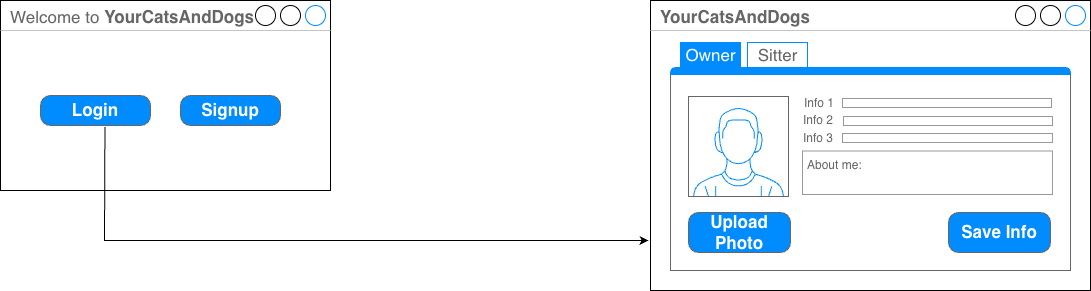

The diagram above was exported from draw.io. Its source (the exported page's mxGraphModel, read from the mxfile embedded in the PNG):
<mxGraphModel dx="1414" dy="790" grid="1" gridSize="10" guides="1" tooltips="1" connect="1" arrows="1" fold="1" page="1" pageScale="1" pageWidth="827" pageHeight="1169" math="0" shadow="0">
  <root>
    <mxCell id="0" />
    <mxCell id="1" parent="0" />
    <mxCell id="yV52H4vDqICFpYCts7A8-1" parent="1" style="strokeWidth=1;shadow=0;dashed=0;align=center;html=1;shape=mxgraph.mockup.containers.window;align=left;verticalAlign=top;spacingLeft=8;strokeColor2=#008cff;strokeColor3=#c4c4c4;fontColor=#666666;mainText=;fontSize=17;labelBackgroundColor=none;whiteSpace=wrap;" value="Welcome to &lt;b&gt;YourCatsAndDogs&lt;/b&gt;" vertex="1">
      <mxGeometry height="190" width="330" x="20" y="30" as="geometry" />
    </mxCell>
    <mxCell id="yV52H4vDqICFpYCts7A8-2" parent="1" style="strokeWidth=1;shadow=0;dashed=0;align=center;html=1;shape=mxgraph.mockup.buttons.button;strokeColor=#666666;fontColor=#ffffff;mainText=;buttonStyle=round;fontSize=17;fontStyle=1;fillColor=#008cff;whiteSpace=wrap;" value="Login" vertex="1">
      <mxGeometry height="30" width="110" x="60" y="125" as="geometry" />
    </mxCell>
    <mxCell id="yV52H4vDqICFpYCts7A8-3" parent="1" style="strokeWidth=1;shadow=0;dashed=0;align=center;html=1;shape=mxgraph.mockup.buttons.button;strokeColor=#666666;fontColor=#ffffff;mainText=;buttonStyle=round;fontSize=17;fontStyle=1;fillColor=#008cff;whiteSpace=wrap;" value="Signup" vertex="1">
      <mxGeometry height="30" width="100" x="200" y="125" as="geometry" />
    </mxCell>
    <mxCell id="yV52H4vDqICFpYCts7A8-56" edge="1" parent="1" source="yV52H4vDqICFpYCts7A8-2" style="endArrow=classic;html=1;rounded=0;exitX=0.586;exitY=1.05;exitDx=0;exitDy=0;exitPerimeter=0;" value="">
      <mxGeometry height="50" relative="1" width="50" as="geometry">
        <Array as="points">
          <mxPoint x="124" y="270" />
        </Array>
        <mxPoint x="601" y="148.14" as="sourcePoint" />
        <mxPoint x="668" y="270" as="targetPoint" />
      </mxGeometry>
    </mxCell>
    <mxCell id="815btlEpydPQKMJevnx2-81" connectable="0" parent="1" style="group" value="" vertex="1">
      <mxGeometry height="290" width="440" x="670" y="30" as="geometry" />
    </mxCell>
    <mxCell id="815btlEpydPQKMJevnx2-82" parent="815btlEpydPQKMJevnx2-81" style="strokeWidth=1;shadow=0;dashed=0;align=center;html=1;shape=mxgraph.mockup.containers.window;align=left;verticalAlign=top;spacingLeft=8;strokeColor2=#008cff;strokeColor3=#c4c4c4;fontColor=#666666;mainText=;fontSize=17;labelBackgroundColor=none;whiteSpace=wrap;" value="&lt;b&gt;YourCatsAndDogs&lt;/b&gt;" vertex="1">
      <mxGeometry height="290" width="440" as="geometry" />
    </mxCell>
    <mxCell id="815btlEpydPQKMJevnx2-83" parent="815btlEpydPQKMJevnx2-81" style="strokeWidth=1;shadow=0;dashed=0;align=center;html=1;shape=mxgraph.mockup.containers.marginRect2;rectMarginTop=32;strokeColor=#666666;gradientColor=none;whiteSpace=wrap;" value="" vertex="1">
      <mxGeometry height="228" width="400" x="20" y="42" as="geometry" />
    </mxCell>
    <mxCell id="815btlEpydPQKMJevnx2-87" parent="815btlEpydPQKMJevnx2-83" style="strokeWidth=1;shadow=0;dashed=0;align=center;html=1;shape=mxgraph.mockup.containers.topButton;rSize=5;strokeColor=#008cff;fillColor=#008cff;gradientColor=none;resizeWidth=1;movable=0;deletable=1;" value="" vertex="1">
      <mxGeometry height="7" relative="1" width="400" as="geometry">
        <mxPoint y="25" as="offset" />
      </mxGeometry>
    </mxCell>
    <mxCell id="815btlEpydPQKMJevnx2-88" parent="815btlEpydPQKMJevnx2-83" style="verticalLabelPosition=bottom;shadow=0;dashed=0;align=center;html=1;verticalAlign=top;strokeWidth=1;shape=mxgraph.mockup.containers.userMale;strokeColor=#666666;strokeColor2=#008cff;" value="" vertex="1">
      <mxGeometry height="100" width="100" x="18" y="54" as="geometry" />
    </mxCell>
    <mxCell id="815btlEpydPQKMJevnx2-89" parent="815btlEpydPQKMJevnx2-83" style="strokeWidth=1;shadow=0;dashed=0;align=center;html=1;shape=mxgraph.mockup.buttons.button;strokeColor=#666666;fontColor=#ffffff;mainText=;buttonStyle=round;fontSize=17;fontStyle=1;fillColor=#008cff;whiteSpace=wrap;" value="Upload Photo" vertex="1">
      <mxGeometry height="40" width="102" x="18" y="170" as="geometry" />
    </mxCell>
    <mxCell id="815btlEpydPQKMJevnx2-90" parent="815btlEpydPQKMJevnx2-83" style="strokeWidth=1;shadow=0;dashed=0;align=center;html=1;shape=mxgraph.mockup.forms.anchor;align=right;spacingRight=2;fontColor=#666666;" value="Info 1" vertex="1">
      <mxGeometry height="9" width="35" x="132" y="56" as="geometry" />
    </mxCell>
    <mxCell id="815btlEpydPQKMJevnx2-91" parent="815btlEpydPQKMJevnx2-83" style="strokeWidth=1;shadow=0;dashed=0;align=center;html=1;shape=mxgraph.mockup.forms.rrect;fillColor=#ffffff;rSize=0;fontColor=#666666;align=left;spacingLeft=3;strokeColor=#999999;" value="" vertex="1">
      <mxGeometry height="9" width="209" x="172" y="56" as="geometry" />
    </mxCell>
    <mxCell id="815btlEpydPQKMJevnx2-92" parent="815btlEpydPQKMJevnx2-83" style="strokeWidth=1;shadow=0;dashed=0;align=center;html=1;shape=mxgraph.mockup.forms.anchor;align=right;spacingRight=2;fontColor=#666666;" value="Info 2" vertex="1">
      <mxGeometry height="9" width="30" x="136" y="73.5" as="geometry" />
    </mxCell>
    <mxCell id="815btlEpydPQKMJevnx2-94" parent="815btlEpydPQKMJevnx2-83" style="strokeWidth=1;shadow=0;dashed=0;align=center;html=1;shape=mxgraph.mockup.forms.anchor;align=right;spacingRight=2;fontColor=#666666;" value="Info 3" vertex="1">
      <mxGeometry height="9" width="35" x="131" y="91" as="geometry" />
    </mxCell>
    <mxCell id="815btlEpydPQKMJevnx2-95" parent="815btlEpydPQKMJevnx2-83" style="strokeWidth=1;shadow=0;dashed=0;align=center;html=1;shape=mxgraph.mockup.forms.rrect;fillColor=#ffffff;rSize=0;fontColor=#666666;align=left;spacingLeft=3;strokeColor=#999999;" value="" vertex="1">
      <mxGeometry height="9" width="210" x="172" y="91" as="geometry" />
    </mxCell>
    <mxCell id="815btlEpydPQKMJevnx2-96" parent="815btlEpydPQKMJevnx2-83" style="strokeWidth=1;shadow=0;dashed=0;align=center;html=1;shape=mxgraph.mockup.forms.anchor;align=right;spacingRight=2;fontColor=#666666;" value="" vertex="1">
      <mxGeometry height="9" width="35" x="132" y="108.5" as="geometry" />
    </mxCell>
    <mxCell id="815btlEpydPQKMJevnx2-97" parent="815btlEpydPQKMJevnx2-83" style="strokeWidth=1;shadow=0;dashed=0;align=center;html=1;shape=mxgraph.mockup.forms.rrect;fillColor=#ffffff;rSize=0;fontColor=#666666;align=left;spacingLeft=3;strokeColor=#999999;verticalAlign=top;whiteSpace=wrap;" value="About me:&amp;nbsp;&lt;div class=&quot;Fsg96&quot; data-sfc-cp=&quot;&quot; data-sfc-root=&quot;c&quot; data-sfc-cb=&quot;&quot; data-copy-service-computed-style=&quot;font-family: &amp;quot;Google Sans&amp;quot;, Arial, sans-serif; font-size: 16px; font-weight: 400; margin: 0px; text-decoration: none; border-bottom: 0px rgb(10, 10, 10);&quot; style=&quot;font-family: &amp;quot;Google Sans&amp;quot;, Arial, sans-serif; font-size: 16px; margin: 0px; border-bottom: 0px rgb(10, 10, 10);&quot;&gt;&lt;/div&gt;&lt;div data-bfc=&quot;&quot; class=&quot;&quot; data-ved=&quot;2ahUKEwjqzNr3uO2UAxXg0TQHHedxNuAQi4wTegoIAggACAEIBBAN&quot; data-copy-service-computed-style=&quot;font-family: &amp;quot;Google Sans&amp;quot;, Arial, sans-serif; font-size: 16px; font-weight: 400; margin: 0px; text-decoration: none; border-bottom: 0px rgb(10, 10, 10);&quot; style=&quot;font-family: &amp;quot;Google Sans&amp;quot;, Arial, sans-serif; font-size: 16px; margin: 0px; border-bottom: 0px rgb(10, 10, 10);&quot;&gt;&lt;div class=&quot;otQkpb&quot; aria-level=&quot;3&quot; role=&quot;heading&quot; data-animation-nesting=&quot;&quot; data-sfc-cp=&quot;&quot; data-sfc-root=&quot;c&quot; data-sfc-cb=&quot;&quot; data-copy-service-computed-style=&quot;font-family: &amp;quot;Google Sans&amp;quot;, Arial, sans-serif; font-size: 20px; font-weight: 600; margin: 24px 0px 12px; text-decoration: none; border-bottom: 0px rgb(0, 29, 53);&quot; style=&quot;font-size: 20px; font-weight: 600; margin: 24px 0px 12px; border-bottom: 0px rgb(0, 29, 53);&quot;&gt;&lt;/div&gt;&lt;/div&gt;" vertex="1">
      <mxGeometry height="43.5" width="250" x="132" y="108.5" as="geometry" />
    </mxCell>
    <mxCell id="815btlEpydPQKMJevnx2-98" parent="815btlEpydPQKMJevnx2-83" style="strokeWidth=1;shadow=0;dashed=0;align=center;html=1;shape=mxgraph.mockup.buttons.button;strokeColor=#666666;fontColor=#ffffff;mainText=;buttonStyle=round;fontSize=17;fontStyle=1;fillColor=#008cff;whiteSpace=wrap;" value="Save Info" vertex="1">
      <mxGeometry height="40" width="102" x="278" y="170" as="geometry" />
    </mxCell>
    <mxCell id="815btlEpydPQKMJevnx2-85" parent="815btlEpydPQKMJevnx2-81" style="strokeWidth=1;shadow=0;dashed=0;align=center;html=1;shape=mxgraph.mockup.containers.rrect;rSize=0;fontSize=17;fontColor=#ffffff;strokeColor=#008cff;fillColor=#008cff;" value="Owner" vertex="1">
      <mxGeometry height="25" relative="1" width="60" as="geometry">
        <mxPoint x="30" y="42" as="offset" />
      </mxGeometry>
    </mxCell>
    <mxCell id="815btlEpydPQKMJevnx2-102" parent="815btlEpydPQKMJevnx2-81" style="strokeColor=light-dark(#008cff, #a8a8ff);fillColor=inherit;gradientColor=inherit;strokeWidth=1;shadow=0;dashed=0;align=center;html=1;shape=mxgraph.mockup.containers.rrect;rSize=0;fontSize=17;fontColor=#666666;gradientColor=none;container=0;" value="Sitter" vertex="1">
      <mxGeometry height="25" width="60" x="97" y="42" as="geometry" />
    </mxCell>
    <mxCell id="815btlEpydPQKMJevnx2-104" parent="1" style="strokeWidth=1;shadow=0;dashed=0;align=center;html=1;shape=mxgraph.mockup.forms.rrect;fillColor=#ffffff;rSize=0;fontColor=#666666;align=left;spacingLeft=3;strokeColor=#999999;" value="" vertex="1">
      <mxGeometry height="9" width="209" x="863" y="146" as="geometry" />
    </mxCell>
  </root>
</mxGraphModel>